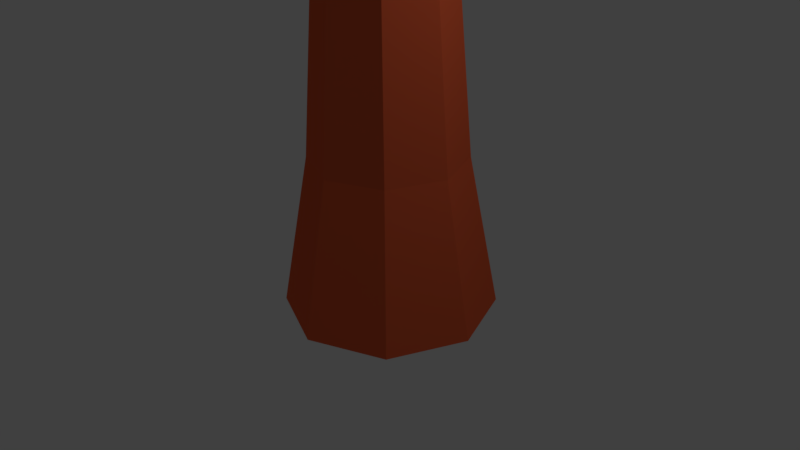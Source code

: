# Source: tree03.blend  (saved by Blender 2.77.0; exported with 4.5.12 LTS)
import bpy
from mathutils import Matrix  # noqa: F401  (used for matrix-valued properties, if any)

bpy.ops.wm.read_factory_settings(use_empty=True)
scene = bpy.context.scene
scene.name = 'Scene'

# ---- collections
col_collection_1 = bpy.data.collections.new('Collection 1'); scene.collection.children.link(col_collection_1)

# ---- materials (node trees are filled in below, after node groups)
mat_material_002 = bpy.data.materials.new('Material.002')
mat_material_002.alpha_threshold = 0.0
mat_material_002.use_transparent_shadow = False
mat_material_002.diffuse_color = (0.8, 0.1236, 0.04512, 1.0)
mat_material_002.roughness = 0.5

# ---- material node trees

# ---- world
world_world = bpy.data.worlds.new('World'); scene.world = world_world
world_world.color = (0.05088, 0.05088, 0.05088)
world_world.use_sun_shadow = False
world_world.sun_shadow_jitter_overblur = 0.0
world_world.cycles.sampling_method = 'MANUAL'

# ---- cameras
cam_camera = bpy.data.cameras.new('Camera')
cam_camera.clip_end = 100.0
cam_camera.lens = 35.0
cam_camera.sensor_width = 32.0
cam_camera.sensor_height = 18.0
cam_camera.ortho_scale = 7.314
cam_camera.dof.focus_distance = 0.0
cam_camera.dof.aperture_fstop = 128.0

# ---- lights
light_lamp = bpy.data.lights.new('Lamp', 'POINT')
light_lamp.transmission_factor = 0.0
light_lamp.cutoff_distance = 30.0
light_lamp.energy = 100.0
light_lamp.shadow_buffer_clip_start = 1.001
light_lamp.shadow_soft_size = 0.1
light_lamp.shadow_maximum_resolution = 0.006
light_lamp.use_absolute_resolution = True

# ---- meshes
me_cylinder_001 = bpy.data.meshes.new('Cylinder.001')
me_cylinder_001.from_pydata([(2.8e-09, 1.376, -1.0), (0.0, 1.0, 1.0), (0.9728, 0.9728, -1.0), (0.7071, 0.7071, 1.0), (1.376, -6.294e-08, -1.0), (1.0, -4.371e-08, 1.0), (0.9728, -0.9728, -1.0), (0.7071, -0.7071, 1.0), (-1.175e-07, -1.376, -1.0), (-8.742e-08, -1.0, 1.0), (-0.9728, -0.9728, -1.0), (-0.7071, -0.7071, 1.0), (-1.376, 1.361e-08, -1.0), (-1.0, 1.192e-08, 1.0), (-0.9728, 0.9728, -1.0), (-0.7071, 0.7071, 1.0), (0.53, 0.53, 4.182), (3.537e-08, 0.7495, 4.182), (0.7495, -3.09e-08, 4.182), (0.53, -0.53, 4.182), (-3.015e-08, -0.7495, 4.182), (-0.53, -0.53, 4.182), (-0.53, 0.53, 4.182), (0.1891, 0.2588, 8.833), (7.188e-07, 0.366, 8.656), (0.2674, -4.486e-08, 8.906), (0.1891, -0.2588, 8.833), (6.282e-07, -0.366, 8.656), (-0.1891, -0.2588, 8.479), (-0.2674, 4.267e-08, 8.406), (-0.1891, 0.2588, 8.479), (-0.6941, 0.07159, 9.503), (-0.7464, 0.1012, 9.454), (-0.6724, 5.058e-08, 9.524), (-0.6941, -0.07159, 9.503), (-0.7464, -0.1012, 9.454), (-0.7987, -0.07159, 9.406), (-0.8204, 7.479e-08, 9.385), (-0.7987, 0.07159, 9.406), (1.693e-07, 0.6744, 5.059), (3.401e-07, 0.5785, 6.177), (5.11e-07, 0.4826, 7.052), (0.2927, 0.3413, 7.419), (0.378, 0.4091, 6.256), (0.4632, 0.4769, 5.093), (-0.4632, 0.4769, 5.024), (-0.378, 0.4091, 6.098), (-0.2927, 0.3413, 7.173), (-0.4632, -0.4769, 5.024), (-0.378, -0.4091, 6.098), (-0.2927, -0.3413, 7.173), (-0.414, 3.298e-08, 7.122), (-0.5345, 2.501e-08, 6.066), (-0.6551, 1.705e-08, 5.01), (0.4632, -0.4769, 5.093), (0.378, -0.4091, 6.256), (0.2927, -0.3413, 7.419), (4.28e-07, -0.4826, 7.296), (2.634e-07, -0.5785, 6.177), (9.885e-08, -0.6744, 5.389), (0.414, -4.061e-08, 7.469), (0.5345, -3.712e-08, 6.464), (0.6551, -3.363e-08, 5.107), (0.6407, -0.6407, 2.193), (-6.595e-08, -0.9061, 2.193), (-0.9061, 1.15e-08, 2.193), (-0.6407, 0.6407, 2.193), (0.6407, 0.6407, 2.193), (0.9061, -3.891e-08, 2.193), (-0.6407, -0.6407, 2.193), (1.326e-08, 0.9061, 2.193), (0.5853, -0.5853, 3.188), (-0.8278, 1.115e-08, 3.188), (0.5853, 0.5853, 3.188), (-4.805e-08, -0.8278, 3.188), (-0.5853, 0.5853, 3.188), (0.8278, -3.49e-08, 3.188), (-0.5853, -0.5853, 3.188), (2.432e-08, 0.8278, 3.188), (-0.2447, -2.462, 5.577), (-0.2042, -2.43, 6.086), (0.1946, -2.462, 5.609), (0.1542, -2.43, 6.161), (-0.02501, -2.51, 6.123), (-0.02501, -2.555, 5.75), (-0.1135, -3.212, 5.836), (-0.1229, -3.06, 6.004), (0.07767, -3.186, 5.864), (0.03057, -3.026, 6.043), (-0.0457, -3.071, 6.046), (-0.02568, -3.189, 5.93), (0.06503, 4.014, 8.839), (6.445e-07, 0.4077, 8.298), (-0.2607, 0.3158, 7.576), (-0.2262, 0.2883, 8.012), (-0.2607, -0.3158, 7.576), (-0.2262, -0.2883, 8.012), (0.2607, -0.3158, 7.856), (0.2262, -0.2883, 8.327), (0.2262, 0.2883, 8.327), (0.2607, 0.3158, 7.856), (-0.3198, 3.92e-08, 7.947), (-0.3687, 3.597e-08, 7.519), (5.566e-07, -0.4077, 8.169), (4.899e-07, -0.4466, 7.716), (0.3198, -4.334e-08, 8.392), (0.3687, -4.192e-08, 7.913), (0.02791, 2.425, 7.956), (0.1099, 2.522, 7.779), (-0.128, 2.641, 7.611), (0.03536, 2.694, 7.624), (-0.1556, 2.405, 8.137), (-0.1749, 2.544, 7.781), (-0.2255, 2.438, 7.963), (-0.06047, 2.321, 8.147), (0.09151, 4.045, 8.782), (0.01467, 4.084, 8.728), (0.06744, 4.1, 8.732), (0.03462, 4.051, 8.821), (0.005751, 4.007, 8.898), (-0.0004865, 4.052, 8.783), (-0.01683, 4.018, 8.842), (0.03648, 3.98, 8.901), (-0.1225, -3.718, 6.336), (-0.1319, -3.566, 6.503), (0.06864, -3.693, 6.364), (0.02154, -3.532, 6.543), (-0.05474, -3.577, 6.545), (-0.03472, -3.695, 6.429), (-1.089, 0.07159, 9.926), (-1.142, 0.1012, 9.877), (-1.068, -5.147e-08, 9.947), (-1.089, -0.07159, 9.926), (-1.142, -0.1012, 9.877), (-1.194, -0.07159, 9.829), (-1.216, -2.726e-08, 9.808), (-1.194, 0.07159, 9.829), (2.228e-07, 0.6443, 5.409), (2.798e-07, 0.6124, 5.782), (0.4081, 0.433, 5.845), (0.4365, 0.4556, 5.458), (-0.4365, 0.4556, 5.361), (-0.4081, 0.433, 5.719), (-0.4365, -0.4556, 5.361), (-0.4081, -0.433, 5.719), (-0.5771, 2.22e-08, 5.692), (-0.6173, 1.954e-08, 5.34), (0.4365, -0.4556, 5.458), (0.4081, -0.433, 5.845), (2.973, -0.1779, 6.516), (0.6173, -3.473e-08, 5.28), (-0.232, -2.452, 5.736), (-0.2185, -2.441, 5.906), (0.182, -2.452, 5.782), (0.1685, -2.441, 5.966), (-0.1164, -3.164, 5.889), (-0.1196, -3.114, 5.945), (0.06291, -3.136, 5.92), (0.04721, -3.083, 5.98), (-0.1255, -3.671, 6.388), (-0.1286, -3.62, 6.444), (0.05388, -3.643, 6.42), (0.03818, -3.589, 6.479), (-0.04766, -3.619, 6.504), (-0.04099, -3.658, 6.466), (1.154, -0.5363, -1.0), (0.8385, -0.3899, 1.0), (0.6285, -0.2922, 4.182), (0.2242, -0.1427, 8.865), (-0.6844, -0.03947, 9.512), (0.5493, -0.2629, 5.1), (0.4482, -0.2255, 6.349), (0.3472, -0.1882, 7.441), (0.7598, -0.3532, 2.193), (0.6941, -0.3227, 3.188), (0.3092, -0.1741, 7.882), (0.2682, -0.159, 8.356), (-1.08, -0.03947, 9.935), (0.5176, -0.2512, 5.378), (0.4839, -0.2387, 5.857), (1.174, 0.4864, -1.0), (0.8536, 0.3536, 1.0), (0.6398, 0.265, 4.182), (0.2283, 0.1294, 8.869), (-0.6833, 0.03579, 9.513), (0.5591, 0.2384, 5.1), (0.4563, 0.2045, 6.36), (0.3534, 0.1706, 7.444), (0.7734, 0.3203, 2.193), (0.7066, 0.2927, 3.188), (0.3147, 0.1579, 7.884), (0.273, 0.1442, 8.36), (-1.079, 0.03579, 9.936), (0.5269, 0.2278, 5.369), (0.4926, 0.2165, 5.858), (1.883, 0.1923, 6.241), (1.875, 0.07021, 6.335), (0.1409, 0.8929, 8.273), (2.132, -0.09112, 5.644), (2.103, 0.07122, 5.661), (1.995, 0.131, 5.948), (1.805, -0.06875, 6.266), (2.012, -0.2169, 5.701), (1.911, -0.144, 5.98), (2.97, -0.2214, 6.55), (3.016, -0.2502, 6.427), (3.061, -0.2788, 6.304), (3.051, -0.221, 6.31), (3.013, -0.1997, 6.412), (2.945, -0.2708, 6.525), (3.019, -0.3235, 6.324), (2.983, -0.2976, 6.423), (0.06923, 1.401, 8.228), (-0.002428, 1.909, 8.183), (-0.2352, 0.9786, 7.637), (-0.2137, 1.536, 7.688), (-0.1922, 2.093, 7.739), (0.0282, 2.246, 7.508), (0.01936, 1.693, 7.365), (0.01052, 1.14, 7.222), (-0.2437, 1.026, 7.303), (-0.2025, 1.601, 7.413), (-0.1613, 2.176, 7.522), (-0.1241, 2.001, 8.17), (-0.08517, 1.501, 8.21), (-0.04628, 1.002, 8.25), (0.1915, 0.9434, 7.885), (0.1333, 1.471, 7.911), (0.07505, 1.998, 7.936), (0.2383, 0.9902, 7.526), (0.1926, 1.535, 7.616), (0.1469, 2.081, 7.706), (-0.2256, 2.003, 7.973), (-0.2258, 1.465, 7.985), (-0.2259, 0.9279, 7.997), (0.03772, 1.624, 8.208), (-0.2043, 1.78, 7.711), (0.02325, 1.936, 7.428), (-0.1844, 1.853, 7.461), (0.1077, 1.703, 7.922), (0.1725, 1.775, 7.656), (-0.2257, 1.702, 7.98), (-0.5773, 1.719, 8.989), (-0.5894, 1.804, 8.982), (-0.6194, 1.748, 8.984), (-0.6143, 1.682, 8.99), (-0.6565, 1.742, 8.921), (-0.6565, 1.671, 8.922), (-0.626, 1.832, 8.978), (-0.6565, 1.833, 8.919), (-0.5679, 1.652, 8.995), (-2.786, -0.2159, 4.443), (-2.862, 0.2374, 4.265), (-3.08, -0.1753, 3.989), (-2.777, 0.1588, 4.711), (-2.724, 0.3689, 4.609), (-2.656, -0.03901, 4.769), (-3.015, 0.07952, 3.857), (-2.93, -0.4211, 4.053), (-3.604, -0.0001887, 4.661), (-3.56, -0.07354, 4.68), (-3.585, 0.07584, 4.621), (-3.657, -0.06016, 4.53), (-3.557, 0.04991, 4.768), (-3.539, 0.1191, 4.735), (-3.517, -0.01526, 4.787), (-3.635, 0.0238, 4.487), (-3.607, -0.1412, 4.551)], [], [(0, 1, 3, 2), (180, 181, 5, 4), (165, 166, 7, 6), (6, 7, 9, 8), (8, 9, 11, 10), (10, 11, 13, 12), (74, 71, 19, 20), (12, 13, 15, 14), (14, 15, 1, 0), (0, 2, 180, 4, 165, 6, 8, 10, 12, 14), (99, 92, 24, 23), (45, 22, 252, 255), (189, 73, 16, 182), (77, 74, 20, 21), (78, 75, 22, 17), (73, 78, 17, 16), (174, 76, 18, 167), (72, 77, 258, 253), (30, 29, 37, 38), (92, 94, 30, 24), (101, 96, 28, 29), (103, 98, 26, 27), (191, 99, 23, 183), (94, 101, 29, 30), (96, 103, 27, 28), (176, 105, 25, 168), (37, 36, 134, 135), (28, 27, 35, 36), (168, 25, 33, 169), (23, 24, 32, 31), (24, 30, 38, 32), (29, 28, 36, 37), (27, 26, 34, 35), (183, 23, 31, 184), (167, 18, 62, 170), (150, 193, 199, 198), (171, 61, 60, 172), (21, 20, 59, 48), (48, 59, 84, 79), (49, 58, 57, 50), (53, 45, 255, 254), (142, 145, 52, 46), (46, 52, 51, 47), (182, 16, 44, 185), (194, 139, 43, 186), (186, 43, 42, 187), (20, 19, 54, 59), (148, 55, 82, 154), (58, 55, 56, 57), (75, 72, 253, 257), (145, 144, 49, 52), (52, 49, 50, 51), (17, 22, 45, 39), (138, 142, 46, 40), (40, 46, 47, 41), (16, 17, 39, 44), (139, 138, 40, 43), (43, 40, 41, 42), (13, 11, 69, 65), (166, 5, 68, 173), (3, 1, 70, 67), (1, 15, 66, 70), (11, 9, 64, 69), (181, 3, 67, 188), (15, 13, 65, 66), (9, 7, 63, 64), (65, 69, 77, 72), (173, 68, 76, 174), (67, 70, 78, 73), (70, 66, 75, 78), (69, 64, 74, 77), (188, 67, 73, 189), (66, 65, 72, 75), (64, 63, 71, 74), (151, 79, 85, 155), (83, 80, 86, 89), (59, 54, 81, 84), (143, 48, 79, 151), (58, 49, 80, 83), (55, 58, 83, 82), (85, 90, 128, 123), (90, 87, 125, 128), (84, 81, 87, 90), (79, 84, 90, 85), (154, 82, 88, 158), (82, 83, 89, 88), (172, 60, 106, 175), (175, 106, 105, 176), (50, 57, 104, 95), (95, 104, 103, 96), (47, 51, 102, 93), (93, 102, 101, 94), (187, 42, 100, 190), (190, 100, 99, 191), (57, 56, 97, 104), (104, 97, 98, 103), (51, 50, 95, 102), (102, 95, 96, 101), (213, 228, 107, 114), (223, 213, 114, 111), (222, 216, 112, 109), (217, 222, 109, 110), (112, 113, 121, 120), (110, 109, 116, 117), (109, 112, 120, 116), (114, 107, 91, 122), (228, 231, 108, 107), (231, 217, 110, 108), (232, 223, 111, 113), (216, 232, 113, 112), (117, 116, 120, 118), (118, 120, 121, 119), (115, 117, 118, 91), (91, 118, 119, 122), (108, 110, 117, 115), (111, 114, 122, 119), (107, 108, 115, 91), (113, 111, 119, 121), (160, 163, 127, 124), (163, 162, 126, 127), (158, 88, 126, 162), (88, 89, 127, 126), (89, 86, 124, 127), (155, 85, 123, 159), (129, 130, 136, 135, 134, 133, 132, 177, 131, 192), (35, 34, 132, 133), (184, 31, 129, 192), (38, 37, 135, 136), (36, 35, 133, 134), (169, 33, 131, 177), (31, 32, 130, 129), (32, 38, 136, 130), (86, 156, 160, 124), (156, 155, 159, 160), (87, 157, 161, 125), (157, 158, 162, 161), (128, 125, 161, 164), (164, 161, 162, 163), (123, 128, 164, 159), (159, 164, 163, 160), (81, 153, 157, 87), (153, 154, 158, 157), (49, 144, 152, 80), (144, 143, 151, 152), (80, 152, 156, 86), (152, 151, 155, 156), (44, 39, 137, 140), (140, 137, 138, 139), (39, 45, 141, 137), (137, 141, 142, 138), (53, 48, 143, 146), (146, 143, 144, 145), (54, 147, 153, 81), (147, 148, 154, 153), (185, 44, 140, 193), (193, 140, 139, 194), (45, 53, 146, 141), (141, 146, 145, 142), (170, 62, 150, 178), (193, 194, 200, 199), (147, 178, 179, 148), (54, 170, 178, 147), (34, 169, 177, 132), (97, 175, 176, 98), (56, 172, 175, 97), (63, 173, 174, 71), (7, 166, 173, 63), (55, 171, 172, 56), (148, 179, 171, 55), (19, 167, 170, 54), (26, 168, 169, 34), (98, 176, 168, 26), (71, 174, 167, 19), (4, 5, 166, 165), (178, 150, 198, 202), (62, 185, 193, 150), (33, 184, 192, 131), (106, 190, 191, 105), (60, 187, 190, 106), (68, 188, 189, 76), (5, 181, 188, 68), (61, 186, 187, 60), (186, 61, 196, 195), (18, 182, 185, 62), (25, 183, 184, 33), (105, 191, 183, 25), (76, 189, 182, 18), (2, 3, 181, 180), (200, 195, 149, 208), (202, 198, 206, 210), (203, 202, 210, 211), (199, 200, 208, 207), (171, 179, 203, 201), (194, 186, 195, 200), (61, 171, 201, 196), (179, 178, 202, 203), (211, 205, 204, 209), (210, 206, 205, 211), (206, 207, 208, 205), (205, 208, 149, 204), (195, 196, 204, 149), (201, 203, 211, 209), (196, 201, 209, 204), (198, 199, 207, 206), (93, 94, 234, 214), (214, 234, 233, 215), (236, 241, 232, 216), (94, 92, 225, 234), (234, 225, 224, 233), (223, 232, 249, 248), (42, 41, 219, 229), (229, 219, 218, 230), (240, 237, 217, 231), (100, 42, 229, 226), (226, 229, 230, 227), (239, 240, 231, 228), (41, 47, 220, 219), (219, 220, 221, 218), (237, 238, 222, 217), (47, 93, 214, 220), (220, 214, 215, 221), (238, 236, 216, 222), (92, 99, 197, 225), (225, 197, 212, 224), (241, 233, 247, 246), (99, 100, 226, 197), (197, 226, 227, 212), (235, 239, 228, 213), (212, 227, 239, 235), (213, 223, 248, 243), (221, 215, 236, 238), (218, 221, 238, 237), (227, 230, 240, 239), (230, 218, 237, 240), (232, 241, 246, 249), (215, 233, 241, 236), (246, 244, 248, 249), (244, 242, 243, 248), (245, 250, 242, 244), (247, 245, 244, 246), (224, 212, 250, 245), (233, 224, 245, 247), (212, 235, 242, 250), (235, 213, 243, 242), (257, 253, 262, 266), (255, 252, 261, 264), (254, 255, 264, 263), (252, 257, 266, 261), (48, 53, 254, 256), (77, 21, 251, 258), (22, 75, 257, 252), (21, 48, 256, 251), (266, 262, 259, 261), (262, 267, 260, 259), (261, 259, 263, 264), (259, 260, 265, 263), (258, 251, 260, 267), (256, 254, 263, 265), (251, 256, 265, 260), (253, 258, 267, 262)])
me_cylinder_001.materials.append(mat_material_002)
me_cylinder_001.use_remesh_preserve_volume = False
me_cylinder_001.use_remesh_preserve_attributes = False
me_cylinder_001.use_mirror_vertex_groups = False
me_cylinder_001.update()

# ---- objects
ob_cylinder = bpy.data.objects.new('Cylinder', me_cylinder_001)
ob_lamp = bpy.data.objects.new('Lamp', light_lamp)
ob_camera = bpy.data.objects.new('Camera', cam_camera)

# ---- transforms, parenting, visibility, modifiers, constraints
ob_cylinder.location = (0.1894, 0.1098, 0.3683)
ob_cylinder.lineart.crease_threshold = 0.0
ob_lamp.location = (4.076, 1.005, 5.904)
ob_lamp.rotation_euler = (0.6503, 0.05522, 1.866)
ob_lamp.lock_rotations_4d = False
ob_lamp.empty_display_type = 'ARROWS'
ob_lamp.color = (0.0, 0.0, 0.0, 0.0)
ob_lamp.lineart.crease_threshold = 0.0
ob_camera.location = (7.481, -6.508, 5.344)
ob_camera.rotation_euler = (1.109, 0.01082, 0.8149)
ob_camera.lock_rotations_4d = False
ob_camera.empty_display_type = 'ARROWS'
ob_camera.color = (0.0, 0.0, 0.0, 0.0)
ob_camera.display_type = 'WIRE'
ob_camera.lineart.crease_threshold = 0.0

# ---- collection membership
col_collection_1.objects.link(ob_cylinder)
col_collection_1.objects.link(ob_lamp)
col_collection_1.objects.link(ob_camera)

# ---- scene / render settings (as saved in the file)
scene.camera = ob_camera
scene.frame_start = 1; scene.frame_end = 250; scene.frame_set(0)
scene.render.engine = 'BLENDER_EEVEE_NEXT'
scene.render.resolution_percentage = 50
scene.render.dither_intensity = 0.0
scene.cycles.use_denoising = False
scene.cycles.samples = 128
scene.cycles.sampling_pattern = 'TABULATED_SOBOL'
scene.cycles.light_sampling_threshold = 0.0
scene.cycles.use_adaptive_sampling = False
scene.cycles.use_light_tree = False
scene.cycles.blur_glossy = 0.0
scene.cycles.sample_clamp_indirect = 0.0
scene.view_settings.view_transform = 'Standard'
bpy.context.view_layer.update()

